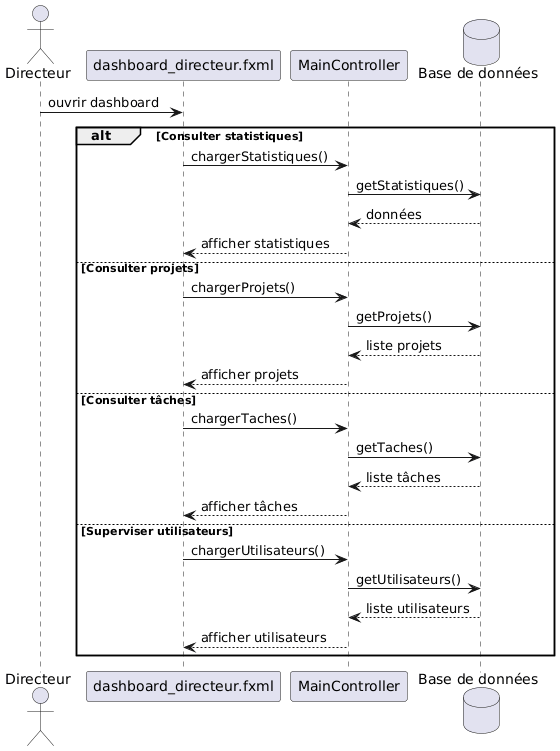

The diagram above was rendered by PlantUML. Its source (embedded in the PNG):
@startuml
actor Directeur
participant "dashboard_directeur.fxml" as Dashboard
participant "MainController" as MainCtrl
database "Base de données" as DB

Directeur -> Dashboard : ouvrir dashboard

alt Consulter statistiques
    Dashboard -> MainCtrl : chargerStatistiques()
    MainCtrl -> DB : getStatistiques()
    DB --> MainCtrl : données
    MainCtrl --> Dashboard : afficher statistiques

else Consulter projets
    Dashboard -> MainCtrl : chargerProjets()
    MainCtrl -> DB : getProjets()
    DB --> MainCtrl : liste projets
    MainCtrl --> Dashboard : afficher projets

else Consulter tâches
    Dashboard -> MainCtrl : chargerTaches()
    MainCtrl -> DB : getTaches()
    DB --> MainCtrl : liste tâches
    MainCtrl --> Dashboard : afficher tâches

else Superviser utilisateurs
    Dashboard -> MainCtrl : chargerUtilisateurs()
    MainCtrl -> DB : getUtilisateurs()
    DB --> MainCtrl : liste utilisateurs
    MainCtrl --> Dashboard : afficher utilisateurs
end
@enduml